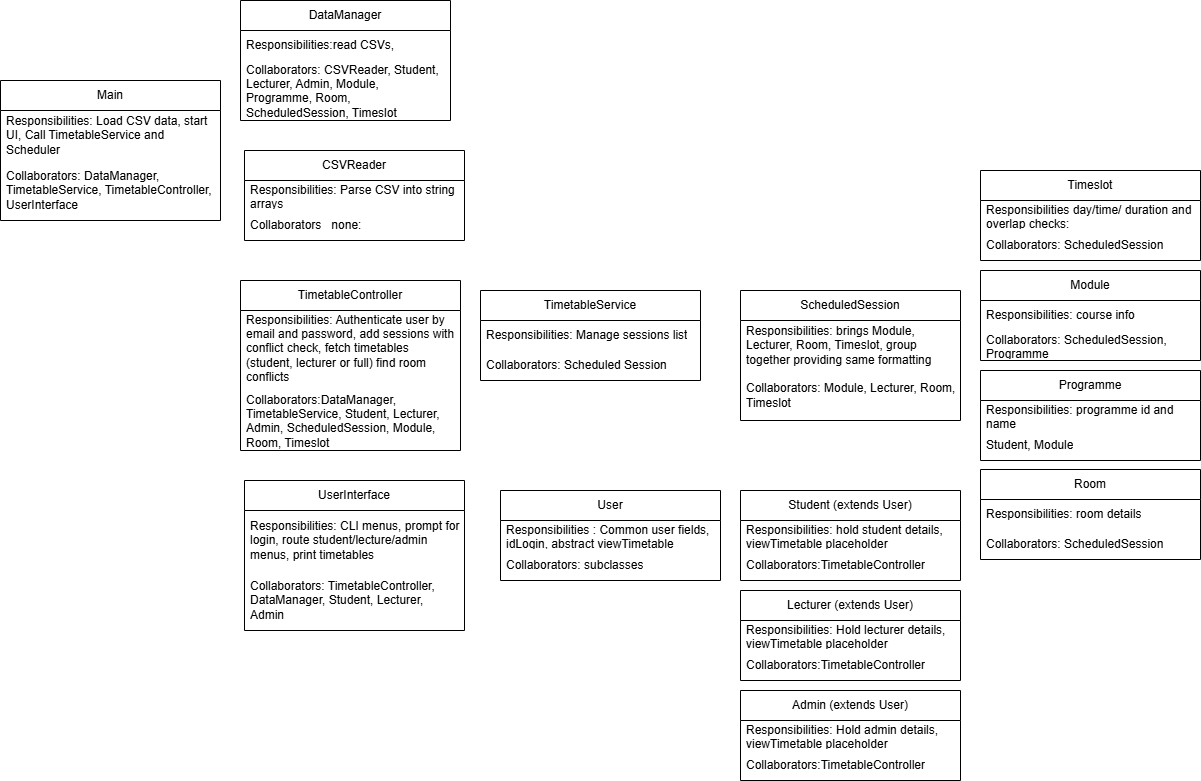

The diagram above was exported from draw.io. Its source (the exported page's mxGraphModel, read from the mxfile embedded in the PNG):
<mxGraphModel dx="1830" dy="839" grid="1" gridSize="10" guides="1" tooltips="1" connect="1" arrows="1" fold="1" page="1" pageScale="1" pageWidth="827" pageHeight="1169" math="0" shadow="0">
  <root>
    <mxCell id="0" />
    <mxCell id="1" parent="0" />
    <mxCell id="U-5cpWuRkv53sj2C9YEY-1" value="Main" style="swimlane;fontStyle=0;childLayout=stackLayout;horizontal=1;startSize=30;horizontalStack=0;resizeParent=1;resizeParentMax=0;resizeLast=0;collapsible=1;marginBottom=0;whiteSpace=wrap;html=1;" vertex="1" parent="1">
      <mxGeometry x="60" y="150" width="220" height="140" as="geometry">
        <mxRectangle x="50" y="150" width="60" height="30" as="alternateBounds" />
      </mxGeometry>
    </mxCell>
    <mxCell id="U-5cpWuRkv53sj2C9YEY-2" value="Responsibilities: Load CSV data, start UI, Call TimetableService and Scheduler" style="text;strokeColor=none;fillColor=none;align=left;verticalAlign=middle;spacingLeft=4;spacingRight=4;overflow=hidden;points=[[0,0.5],[1,0.5]];portConstraint=eastwest;rotatable=0;whiteSpace=wrap;html=1;" vertex="1" parent="U-5cpWuRkv53sj2C9YEY-1">
      <mxGeometry y="30" width="220" height="50" as="geometry" />
    </mxCell>
    <mxCell id="U-5cpWuRkv53sj2C9YEY-3" value="Collaborators: DataManager, TimetableService, TimetableController, UserInterface" style="text;strokeColor=none;fillColor=none;align=left;verticalAlign=middle;spacingLeft=4;spacingRight=4;overflow=hidden;points=[[0,0.5],[1,0.5]];portConstraint=eastwest;rotatable=0;whiteSpace=wrap;html=1;" vertex="1" parent="U-5cpWuRkv53sj2C9YEY-1">
      <mxGeometry y="80" width="220" height="60" as="geometry" />
    </mxCell>
    <mxCell id="U-5cpWuRkv53sj2C9YEY-6" value="DataManager" style="swimlane;fontStyle=0;childLayout=stackLayout;horizontal=1;startSize=30;horizontalStack=0;resizeParent=1;resizeParentMax=0;resizeLast=0;collapsible=1;marginBottom=0;whiteSpace=wrap;html=1;" vertex="1" parent="1">
      <mxGeometry x="300" y="70" width="210" height="120" as="geometry">
        <mxRectangle x="50" y="150" width="60" height="30" as="alternateBounds" />
      </mxGeometry>
    </mxCell>
    <mxCell id="U-5cpWuRkv53sj2C9YEY-7" value="Responsibilities:read CSVs,&amp;nbsp;" style="text;strokeColor=none;fillColor=none;align=left;verticalAlign=middle;spacingLeft=4;spacingRight=4;overflow=hidden;points=[[0,0.5],[1,0.5]];portConstraint=eastwest;rotatable=0;whiteSpace=wrap;html=1;" vertex="1" parent="U-5cpWuRkv53sj2C9YEY-6">
      <mxGeometry y="30" width="210" height="30" as="geometry" />
    </mxCell>
    <mxCell id="U-5cpWuRkv53sj2C9YEY-8" value="Collaborators: CSVReader, Student, Lecturer, Admin, Module, Programme, Room, ScheduledSession, Timeslot" style="text;strokeColor=none;fillColor=none;align=left;verticalAlign=middle;spacingLeft=4;spacingRight=4;overflow=hidden;points=[[0,0.5],[1,0.5]];portConstraint=eastwest;rotatable=0;whiteSpace=wrap;html=1;" vertex="1" parent="U-5cpWuRkv53sj2C9YEY-6">
      <mxGeometry y="60" width="210" height="60" as="geometry" />
    </mxCell>
    <mxCell id="U-5cpWuRkv53sj2C9YEY-10" value="CSVReader" style="swimlane;fontStyle=0;childLayout=stackLayout;horizontal=1;startSize=30;horizontalStack=0;resizeParent=1;resizeParentMax=0;resizeLast=0;collapsible=1;marginBottom=0;whiteSpace=wrap;html=1;" vertex="1" parent="1">
      <mxGeometry x="304" y="220" width="220" height="90" as="geometry">
        <mxRectangle x="50" y="150" width="60" height="30" as="alternateBounds" />
      </mxGeometry>
    </mxCell>
    <mxCell id="U-5cpWuRkv53sj2C9YEY-11" value="Responsibilities: Parse CSV into string arrays" style="text;strokeColor=none;fillColor=none;align=left;verticalAlign=middle;spacingLeft=4;spacingRight=4;overflow=hidden;points=[[0,0.5],[1,0.5]];portConstraint=eastwest;rotatable=0;whiteSpace=wrap;html=1;" vertex="1" parent="U-5cpWuRkv53sj2C9YEY-10">
      <mxGeometry y="30" width="220" height="30" as="geometry" />
    </mxCell>
    <mxCell id="U-5cpWuRkv53sj2C9YEY-12" value="Collaborators&amp;nbsp; &amp;nbsp;none:" style="text;strokeColor=none;fillColor=none;align=left;verticalAlign=middle;spacingLeft=4;spacingRight=4;overflow=hidden;points=[[0,0.5],[1,0.5]];portConstraint=eastwest;rotatable=0;whiteSpace=wrap;html=1;" vertex="1" parent="U-5cpWuRkv53sj2C9YEY-10">
      <mxGeometry y="60" width="220" height="30" as="geometry" />
    </mxCell>
    <mxCell id="U-5cpWuRkv53sj2C9YEY-13" value="TimetableController" style="swimlane;fontStyle=0;childLayout=stackLayout;horizontal=1;startSize=30;horizontalStack=0;resizeParent=1;resizeParentMax=0;resizeLast=0;collapsible=1;marginBottom=0;whiteSpace=wrap;html=1;" vertex="1" parent="1">
      <mxGeometry x="300" y="350" width="220" height="170" as="geometry">
        <mxRectangle x="50" y="150" width="60" height="30" as="alternateBounds" />
      </mxGeometry>
    </mxCell>
    <mxCell id="U-5cpWuRkv53sj2C9YEY-14" value="Responsibilities: Authenticate user by email and password, add sessions with conflict check, fetch timetables (student, lecturer or full) find room conflicts&lt;div&gt;&lt;br&gt;&lt;/div&gt;" style="text;strokeColor=none;fillColor=none;align=left;verticalAlign=middle;spacingLeft=4;spacingRight=4;overflow=hidden;points=[[0,0.5],[1,0.5]];portConstraint=eastwest;rotatable=0;whiteSpace=wrap;html=1;" vertex="1" parent="U-5cpWuRkv53sj2C9YEY-13">
      <mxGeometry y="30" width="220" height="80" as="geometry" />
    </mxCell>
    <mxCell id="U-5cpWuRkv53sj2C9YEY-15" value="Collaborators:DataManager, TimetableService, Student, Lecturer, Admin, ScheduledSession, Module, Room, Timeslot" style="text;strokeColor=none;fillColor=none;align=left;verticalAlign=middle;spacingLeft=4;spacingRight=4;overflow=hidden;points=[[0,0.5],[1,0.5]];portConstraint=eastwest;rotatable=0;whiteSpace=wrap;html=1;" vertex="1" parent="U-5cpWuRkv53sj2C9YEY-13">
      <mxGeometry y="110" width="220" height="60" as="geometry" />
    </mxCell>
    <mxCell id="U-5cpWuRkv53sj2C9YEY-16" value="UserInterface" style="swimlane;fontStyle=0;childLayout=stackLayout;horizontal=1;startSize=30;horizontalStack=0;resizeParent=1;resizeParentMax=0;resizeLast=0;collapsible=1;marginBottom=0;whiteSpace=wrap;html=1;" vertex="1" parent="1">
      <mxGeometry x="304" y="550" width="220" height="150" as="geometry">
        <mxRectangle x="50" y="150" width="60" height="30" as="alternateBounds" />
      </mxGeometry>
    </mxCell>
    <mxCell id="U-5cpWuRkv53sj2C9YEY-17" value="Responsibilities: CLI menus, prompt for login, route student/lecture/admin menus, print timetables" style="text;strokeColor=none;fillColor=none;align=left;verticalAlign=middle;spacingLeft=4;spacingRight=4;overflow=hidden;points=[[0,0.5],[1,0.5]];portConstraint=eastwest;rotatable=0;whiteSpace=wrap;html=1;" vertex="1" parent="U-5cpWuRkv53sj2C9YEY-16">
      <mxGeometry y="30" width="220" height="60" as="geometry" />
    </mxCell>
    <mxCell id="U-5cpWuRkv53sj2C9YEY-18" value="Collaborators: TimetableController, DataManager, Student, Lecturer, Admin" style="text;strokeColor=none;fillColor=none;align=left;verticalAlign=middle;spacingLeft=4;spacingRight=4;overflow=hidden;points=[[0,0.5],[1,0.5]];portConstraint=eastwest;rotatable=0;whiteSpace=wrap;html=1;" vertex="1" parent="U-5cpWuRkv53sj2C9YEY-16">
      <mxGeometry y="90" width="220" height="60" as="geometry" />
    </mxCell>
    <mxCell id="U-5cpWuRkv53sj2C9YEY-19" value="TimetableService" style="swimlane;fontStyle=0;childLayout=stackLayout;horizontal=1;startSize=30;horizontalStack=0;resizeParent=1;resizeParentMax=0;resizeLast=0;collapsible=1;marginBottom=0;whiteSpace=wrap;html=1;" vertex="1" parent="1">
      <mxGeometry x="540" y="360" width="220" height="90" as="geometry">
        <mxRectangle x="50" y="150" width="60" height="30" as="alternateBounds" />
      </mxGeometry>
    </mxCell>
    <mxCell id="U-5cpWuRkv53sj2C9YEY-20" value="Responsibilities: Manage sessions list" style="text;strokeColor=none;fillColor=none;align=left;verticalAlign=middle;spacingLeft=4;spacingRight=4;overflow=hidden;points=[[0,0.5],[1,0.5]];portConstraint=eastwest;rotatable=0;whiteSpace=wrap;html=1;" vertex="1" parent="U-5cpWuRkv53sj2C9YEY-19">
      <mxGeometry y="30" width="220" height="30" as="geometry" />
    </mxCell>
    <mxCell id="U-5cpWuRkv53sj2C9YEY-21" value="Collaborators: Scheduled Session" style="text;strokeColor=none;fillColor=none;align=left;verticalAlign=middle;spacingLeft=4;spacingRight=4;overflow=hidden;points=[[0,0.5],[1,0.5]];portConstraint=eastwest;rotatable=0;whiteSpace=wrap;html=1;" vertex="1" parent="U-5cpWuRkv53sj2C9YEY-19">
      <mxGeometry y="60" width="220" height="30" as="geometry" />
    </mxCell>
    <mxCell id="U-5cpWuRkv53sj2C9YEY-22" value="Lecturer (extends User)" style="swimlane;fontStyle=0;childLayout=stackLayout;horizontal=1;startSize=30;horizontalStack=0;resizeParent=1;resizeParentMax=0;resizeLast=0;collapsible=1;marginBottom=0;whiteSpace=wrap;html=1;" vertex="1" parent="1">
      <mxGeometry x="800" y="660" width="220" height="90" as="geometry">
        <mxRectangle x="50" y="150" width="60" height="30" as="alternateBounds" />
      </mxGeometry>
    </mxCell>
    <mxCell id="U-5cpWuRkv53sj2C9YEY-23" value="Responsibilities: Hold lecturer details, viewTimetable placeholder" style="text;strokeColor=none;fillColor=none;align=left;verticalAlign=middle;spacingLeft=4;spacingRight=4;overflow=hidden;points=[[0,0.5],[1,0.5]];portConstraint=eastwest;rotatable=0;whiteSpace=wrap;html=1;" vertex="1" parent="U-5cpWuRkv53sj2C9YEY-22">
      <mxGeometry y="30" width="220" height="30" as="geometry" />
    </mxCell>
    <mxCell id="U-5cpWuRkv53sj2C9YEY-24" value="Collaborators:TimetableController" style="text;strokeColor=none;fillColor=none;align=left;verticalAlign=middle;spacingLeft=4;spacingRight=4;overflow=hidden;points=[[0,0.5],[1,0.5]];portConstraint=eastwest;rotatable=0;whiteSpace=wrap;html=1;" vertex="1" parent="U-5cpWuRkv53sj2C9YEY-22">
      <mxGeometry y="60" width="220" height="30" as="geometry" />
    </mxCell>
    <mxCell id="U-5cpWuRkv53sj2C9YEY-25" value="Student (extends User)" style="swimlane;fontStyle=0;childLayout=stackLayout;horizontal=1;startSize=30;horizontalStack=0;resizeParent=1;resizeParentMax=0;resizeLast=0;collapsible=1;marginBottom=0;whiteSpace=wrap;html=1;" vertex="1" parent="1">
      <mxGeometry x="800" y="560" width="220" height="90" as="geometry">
        <mxRectangle x="50" y="150" width="60" height="30" as="alternateBounds" />
      </mxGeometry>
    </mxCell>
    <mxCell id="U-5cpWuRkv53sj2C9YEY-26" value="Responsibilities: hold student details, viewTimetable placeholder" style="text;strokeColor=none;fillColor=none;align=left;verticalAlign=middle;spacingLeft=4;spacingRight=4;overflow=hidden;points=[[0,0.5],[1,0.5]];portConstraint=eastwest;rotatable=0;whiteSpace=wrap;html=1;" vertex="1" parent="U-5cpWuRkv53sj2C9YEY-25">
      <mxGeometry y="30" width="220" height="30" as="geometry" />
    </mxCell>
    <mxCell id="U-5cpWuRkv53sj2C9YEY-27" value="Collaborators:TimetableController" style="text;strokeColor=none;fillColor=none;align=left;verticalAlign=middle;spacingLeft=4;spacingRight=4;overflow=hidden;points=[[0,0.5],[1,0.5]];portConstraint=eastwest;rotatable=0;whiteSpace=wrap;html=1;" vertex="1" parent="U-5cpWuRkv53sj2C9YEY-25">
      <mxGeometry y="60" width="220" height="30" as="geometry" />
    </mxCell>
    <mxCell id="U-5cpWuRkv53sj2C9YEY-28" value="User" style="swimlane;fontStyle=0;childLayout=stackLayout;horizontal=1;startSize=30;horizontalStack=0;resizeParent=1;resizeParentMax=0;resizeLast=0;collapsible=1;marginBottom=0;whiteSpace=wrap;html=1;" vertex="1" parent="1">
      <mxGeometry x="560" y="560" width="220" height="90" as="geometry">
        <mxRectangle x="50" y="150" width="60" height="30" as="alternateBounds" />
      </mxGeometry>
    </mxCell>
    <mxCell id="U-5cpWuRkv53sj2C9YEY-29" value="Responsibilities : Common user fields, idLogin, abstract viewTimetable" style="text;strokeColor=none;fillColor=none;align=left;verticalAlign=middle;spacingLeft=4;spacingRight=4;overflow=hidden;points=[[0,0.5],[1,0.5]];portConstraint=eastwest;rotatable=0;whiteSpace=wrap;html=1;" vertex="1" parent="U-5cpWuRkv53sj2C9YEY-28">
      <mxGeometry y="30" width="220" height="30" as="geometry" />
    </mxCell>
    <mxCell id="U-5cpWuRkv53sj2C9YEY-30" value="Collaborators: subclasses" style="text;strokeColor=none;fillColor=none;align=left;verticalAlign=middle;spacingLeft=4;spacingRight=4;overflow=hidden;points=[[0,0.5],[1,0.5]];portConstraint=eastwest;rotatable=0;whiteSpace=wrap;html=1;" vertex="1" parent="U-5cpWuRkv53sj2C9YEY-28">
      <mxGeometry y="60" width="220" height="30" as="geometry" />
    </mxCell>
    <mxCell id="U-5cpWuRkv53sj2C9YEY-32" value="ScheduledSession" style="swimlane;fontStyle=0;childLayout=stackLayout;horizontal=1;startSize=30;horizontalStack=0;resizeParent=1;resizeParentMax=0;resizeLast=0;collapsible=1;marginBottom=0;whiteSpace=wrap;html=1;" vertex="1" parent="1">
      <mxGeometry x="800" y="360" width="220" height="130" as="geometry">
        <mxRectangle x="50" y="150" width="60" height="30" as="alternateBounds" />
      </mxGeometry>
    </mxCell>
    <mxCell id="U-5cpWuRkv53sj2C9YEY-33" value="Responsibilities: brings Module, Lecturer, Room, Timeslot, group together providing same formatting" style="text;strokeColor=none;fillColor=none;align=left;verticalAlign=middle;spacingLeft=4;spacingRight=4;overflow=hidden;points=[[0,0.5],[1,0.5]];portConstraint=eastwest;rotatable=0;whiteSpace=wrap;html=1;" vertex="1" parent="U-5cpWuRkv53sj2C9YEY-32">
      <mxGeometry y="30" width="220" height="50" as="geometry" />
    </mxCell>
    <mxCell id="U-5cpWuRkv53sj2C9YEY-34" value="Collaborators: Module, Lecturer, Room, Timeslot" style="text;strokeColor=none;fillColor=none;align=left;verticalAlign=middle;spacingLeft=4;spacingRight=4;overflow=hidden;points=[[0,0.5],[1,0.5]];portConstraint=eastwest;rotatable=0;whiteSpace=wrap;html=1;" vertex="1" parent="U-5cpWuRkv53sj2C9YEY-32">
      <mxGeometry y="80" width="220" height="50" as="geometry" />
    </mxCell>
    <mxCell id="U-5cpWuRkv53sj2C9YEY-35" value="Timeslot" style="swimlane;fontStyle=0;childLayout=stackLayout;horizontal=1;startSize=30;horizontalStack=0;resizeParent=1;resizeParentMax=0;resizeLast=0;collapsible=1;marginBottom=0;whiteSpace=wrap;html=1;" vertex="1" parent="1">
      <mxGeometry x="1040" y="240" width="220" height="90" as="geometry">
        <mxRectangle x="50" y="150" width="60" height="30" as="alternateBounds" />
      </mxGeometry>
    </mxCell>
    <mxCell id="U-5cpWuRkv53sj2C9YEY-36" value="Responsibilities day/time/ duration and overlap checks:" style="text;strokeColor=none;fillColor=none;align=left;verticalAlign=middle;spacingLeft=4;spacingRight=4;overflow=hidden;points=[[0,0.5],[1,0.5]];portConstraint=eastwest;rotatable=0;whiteSpace=wrap;html=1;" vertex="1" parent="U-5cpWuRkv53sj2C9YEY-35">
      <mxGeometry y="30" width="220" height="30" as="geometry" />
    </mxCell>
    <mxCell id="U-5cpWuRkv53sj2C9YEY-37" value="Collaborators: ScheduledSession" style="text;strokeColor=none;fillColor=none;align=left;verticalAlign=middle;spacingLeft=4;spacingRight=4;overflow=hidden;points=[[0,0.5],[1,0.5]];portConstraint=eastwest;rotatable=0;whiteSpace=wrap;html=1;" vertex="1" parent="U-5cpWuRkv53sj2C9YEY-35">
      <mxGeometry y="60" width="220" height="30" as="geometry" />
    </mxCell>
    <mxCell id="U-5cpWuRkv53sj2C9YEY-38" value="Admin (extends User)" style="swimlane;fontStyle=0;childLayout=stackLayout;horizontal=1;startSize=30;horizontalStack=0;resizeParent=1;resizeParentMax=0;resizeLast=0;collapsible=1;marginBottom=0;whiteSpace=wrap;html=1;" vertex="1" parent="1">
      <mxGeometry x="800" y="760" width="220" height="90" as="geometry">
        <mxRectangle x="50" y="150" width="60" height="30" as="alternateBounds" />
      </mxGeometry>
    </mxCell>
    <mxCell id="U-5cpWuRkv53sj2C9YEY-39" value="Responsibilities: Hold admin details, viewTimetable placeholder" style="text;strokeColor=none;fillColor=none;align=left;verticalAlign=middle;spacingLeft=4;spacingRight=4;overflow=hidden;points=[[0,0.5],[1,0.5]];portConstraint=eastwest;rotatable=0;whiteSpace=wrap;html=1;" vertex="1" parent="U-5cpWuRkv53sj2C9YEY-38">
      <mxGeometry y="30" width="220" height="30" as="geometry" />
    </mxCell>
    <mxCell id="U-5cpWuRkv53sj2C9YEY-40" value="Collaborators:TimetableController" style="text;strokeColor=none;fillColor=none;align=left;verticalAlign=middle;spacingLeft=4;spacingRight=4;overflow=hidden;points=[[0,0.5],[1,0.5]];portConstraint=eastwest;rotatable=0;whiteSpace=wrap;html=1;" vertex="1" parent="U-5cpWuRkv53sj2C9YEY-38">
      <mxGeometry y="60" width="220" height="30" as="geometry" />
    </mxCell>
    <mxCell id="U-5cpWuRkv53sj2C9YEY-41" value="Module" style="swimlane;fontStyle=0;childLayout=stackLayout;horizontal=1;startSize=30;horizontalStack=0;resizeParent=1;resizeParentMax=0;resizeLast=0;collapsible=1;marginBottom=0;whiteSpace=wrap;html=1;" vertex="1" parent="1">
      <mxGeometry x="1040" y="340" width="220" height="90" as="geometry">
        <mxRectangle x="50" y="150" width="60" height="30" as="alternateBounds" />
      </mxGeometry>
    </mxCell>
    <mxCell id="U-5cpWuRkv53sj2C9YEY-42" value="Responsibilities: course info" style="text;strokeColor=none;fillColor=none;align=left;verticalAlign=middle;spacingLeft=4;spacingRight=4;overflow=hidden;points=[[0,0.5],[1,0.5]];portConstraint=eastwest;rotatable=0;whiteSpace=wrap;html=1;" vertex="1" parent="U-5cpWuRkv53sj2C9YEY-41">
      <mxGeometry y="30" width="220" height="30" as="geometry" />
    </mxCell>
    <mxCell id="U-5cpWuRkv53sj2C9YEY-43" value="Collaborators: ScheduledSession, Programme" style="text;strokeColor=none;fillColor=none;align=left;verticalAlign=middle;spacingLeft=4;spacingRight=4;overflow=hidden;points=[[0,0.5],[1,0.5]];portConstraint=eastwest;rotatable=0;whiteSpace=wrap;html=1;" vertex="1" parent="U-5cpWuRkv53sj2C9YEY-41">
      <mxGeometry y="60" width="220" height="30" as="geometry" />
    </mxCell>
    <mxCell id="U-5cpWuRkv53sj2C9YEY-44" value="Programme" style="swimlane;fontStyle=0;childLayout=stackLayout;horizontal=1;startSize=30;horizontalStack=0;resizeParent=1;resizeParentMax=0;resizeLast=0;collapsible=1;marginBottom=0;whiteSpace=wrap;html=1;" vertex="1" parent="1">
      <mxGeometry x="1040" y="440" width="220" height="90" as="geometry">
        <mxRectangle x="50" y="150" width="60" height="30" as="alternateBounds" />
      </mxGeometry>
    </mxCell>
    <mxCell id="U-5cpWuRkv53sj2C9YEY-45" value="Responsibilities: programme id and name" style="text;strokeColor=none;fillColor=none;align=left;verticalAlign=middle;spacingLeft=4;spacingRight=4;overflow=hidden;points=[[0,0.5],[1,0.5]];portConstraint=eastwest;rotatable=0;whiteSpace=wrap;html=1;" vertex="1" parent="U-5cpWuRkv53sj2C9YEY-44">
      <mxGeometry y="30" width="220" height="30" as="geometry" />
    </mxCell>
    <mxCell id="U-5cpWuRkv53sj2C9YEY-46" value="Student, Module" style="text;strokeColor=none;fillColor=none;align=left;verticalAlign=middle;spacingLeft=4;spacingRight=4;overflow=hidden;points=[[0,0.5],[1,0.5]];portConstraint=eastwest;rotatable=0;whiteSpace=wrap;html=1;" vertex="1" parent="U-5cpWuRkv53sj2C9YEY-44">
      <mxGeometry y="60" width="220" height="30" as="geometry" />
    </mxCell>
    <mxCell id="U-5cpWuRkv53sj2C9YEY-47" value="Room" style="swimlane;fontStyle=0;childLayout=stackLayout;horizontal=1;startSize=30;horizontalStack=0;resizeParent=1;resizeParentMax=0;resizeLast=0;collapsible=1;marginBottom=0;whiteSpace=wrap;html=1;" vertex="1" parent="1">
      <mxGeometry x="1040" y="539" width="220" height="90" as="geometry">
        <mxRectangle x="50" y="150" width="60" height="30" as="alternateBounds" />
      </mxGeometry>
    </mxCell>
    <mxCell id="U-5cpWuRkv53sj2C9YEY-48" value="Responsibilities: room details" style="text;strokeColor=none;fillColor=none;align=left;verticalAlign=middle;spacingLeft=4;spacingRight=4;overflow=hidden;points=[[0,0.5],[1,0.5]];portConstraint=eastwest;rotatable=0;whiteSpace=wrap;html=1;" vertex="1" parent="U-5cpWuRkv53sj2C9YEY-47">
      <mxGeometry y="30" width="220" height="30" as="geometry" />
    </mxCell>
    <mxCell id="U-5cpWuRkv53sj2C9YEY-49" value="Collaborators: ScheduledSession" style="text;strokeColor=none;fillColor=none;align=left;verticalAlign=middle;spacingLeft=4;spacingRight=4;overflow=hidden;points=[[0,0.5],[1,0.5]];portConstraint=eastwest;rotatable=0;whiteSpace=wrap;html=1;" vertex="1" parent="U-5cpWuRkv53sj2C9YEY-47">
      <mxGeometry y="60" width="220" height="30" as="geometry" />
    </mxCell>
  </root>
</mxGraphModel>